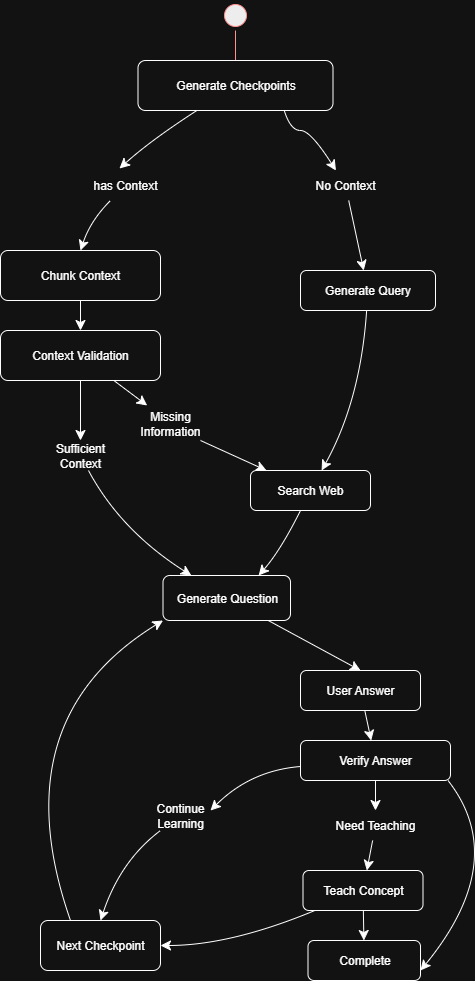

The diagram above was exported from draw.io. Its source (the exported page's mxGraphModel, read from the mxfile embedded in the PNG):
<mxGraphModel dx="703" dy="794" grid="1" gridSize="10" guides="1" tooltips="1" connect="1" arrows="1" fold="1" page="1" pageScale="1" pageWidth="850" pageHeight="1100" math="0" shadow="0">
  <root>
    <mxCell id="0" />
    <mxCell id="1" parent="0" />
    <mxCell id="3C_eNhMyUMVelp7U_x08-1" value="" style="ellipse;html=1;shape=startState;fillColor=#000000;strokeColor=#ff0000;" parent="1" vertex="1">
      <mxGeometry x="300" y="80" width="30" height="30" as="geometry" />
    </mxCell>
    <mxCell id="3C_eNhMyUMVelp7U_x08-2" value="" style="edgeStyle=orthogonalEdgeStyle;html=1;verticalAlign=bottom;endArrow=open;endSize=8;strokeColor=#ff0000;rounded=0;fontSize=12;curved=1;" parent="1" source="3C_eNhMyUMVelp7U_x08-1" edge="1">
      <mxGeometry relative="1" as="geometry">
        <mxPoint x="315" y="170" as="targetPoint" />
      </mxGeometry>
    </mxCell>
    <mxCell id="3C_eNhMyUMVelp7U_x08-10" style="edgeStyle=none;curved=1;rounded=0;orthogonalLoop=1;jettySize=auto;html=1;exitX=0.75;exitY=1;exitDx=0;exitDy=0;fontSize=12;startSize=8;endSize=8;" parent="1" source="3C_eNhMyUMVelp7U_x08-3" target="3C_eNhMyUMVelp7U_x08-11" edge="1">
      <mxGeometry relative="1" as="geometry">
        <mxPoint x="440" y="240" as="targetPoint" />
        <Array as="points">
          <mxPoint x="370" y="210" />
          <mxPoint x="390" y="210" />
        </Array>
      </mxGeometry>
    </mxCell>
    <mxCell id="3C_eNhMyUMVelp7U_x08-3" value="Generate Checkpoints" style="rounded=1;whiteSpace=wrap;html=1;" parent="1" vertex="1">
      <mxGeometry x="217.5" y="140" width="195" height="50" as="geometry" />
    </mxCell>
    <mxCell id="3C_eNhMyUMVelp7U_x08-14" style="edgeStyle=none;curved=1;rounded=0;orthogonalLoop=1;jettySize=auto;html=1;fontSize=12;startSize=8;endSize=8;" parent="1" source="3C_eNhMyUMVelp7U_x08-4" target="3C_eNhMyUMVelp7U_x08-15" edge="1">
      <mxGeometry relative="1" as="geometry">
        <mxPoint x="160" y="440" as="targetPoint" />
      </mxGeometry>
    </mxCell>
    <mxCell id="3C_eNhMyUMVelp7U_x08-4" value="Chunk Context" style="whiteSpace=wrap;html=1;rounded=1;" parent="1" vertex="1">
      <mxGeometry x="80" y="330" width="160" height="50" as="geometry" />
    </mxCell>
    <mxCell id="3C_eNhMyUMVelp7U_x08-7" value="" style="edgeStyle=none;curved=1;rounded=0;orthogonalLoop=1;jettySize=auto;html=1;fontSize=12;startSize=8;endSize=8;entryX=0.414;entryY=-0.067;entryDx=0;entryDy=0;entryPerimeter=0;" parent="1" source="3C_eNhMyUMVelp7U_x08-3" target="3C_eNhMyUMVelp7U_x08-6" edge="1">
      <mxGeometry relative="1" as="geometry">
        <mxPoint x="267" y="220" as="sourcePoint" />
        <mxPoint x="167" y="350" as="targetPoint" />
        <Array as="points">
          <mxPoint x="230" y="220" />
        </Array>
      </mxGeometry>
    </mxCell>
    <mxCell id="3C_eNhMyUMVelp7U_x08-9" style="edgeStyle=none;curved=1;rounded=0;orthogonalLoop=1;jettySize=auto;html=1;entryX=0.5;entryY=0;entryDx=0;entryDy=0;fontSize=12;startSize=8;endSize=8;" parent="1" source="3C_eNhMyUMVelp7U_x08-6" target="3C_eNhMyUMVelp7U_x08-4" edge="1">
      <mxGeometry relative="1" as="geometry">
        <Array as="points">
          <mxPoint x="170" y="300" />
        </Array>
      </mxGeometry>
    </mxCell>
    <mxCell id="3C_eNhMyUMVelp7U_x08-6" value="has Context" style="text;html=1;align=center;verticalAlign=middle;whiteSpace=wrap;rounded=0;" parent="1" vertex="1">
      <mxGeometry x="170" y="250" width="70" height="30" as="geometry" />
    </mxCell>
    <mxCell id="3C_eNhMyUMVelp7U_x08-12" style="edgeStyle=none;curved=1;rounded=0;orthogonalLoop=1;jettySize=auto;html=1;fontSize=12;startSize=8;endSize=8;" parent="1" source="3C_eNhMyUMVelp7U_x08-11" target="3C_eNhMyUMVelp7U_x08-13" edge="1">
      <mxGeometry relative="1" as="geometry">
        <mxPoint x="455" y="320" as="targetPoint" />
      </mxGeometry>
    </mxCell>
    <mxCell id="3C_eNhMyUMVelp7U_x08-11" value="No Context" style="text;html=1;align=center;verticalAlign=middle;whiteSpace=wrap;rounded=0;" parent="1" vertex="1">
      <mxGeometry x="380" y="250" width="90" height="30" as="geometry" />
    </mxCell>
    <mxCell id="3C_eNhMyUMVelp7U_x08-18" style="edgeStyle=none;curved=1;rounded=0;orthogonalLoop=1;jettySize=auto;html=1;fontSize=12;startSize=8;endSize=8;" parent="1" source="3C_eNhMyUMVelp7U_x08-13" target="3C_eNhMyUMVelp7U_x08-19" edge="1">
      <mxGeometry relative="1" as="geometry">
        <mxPoint x="430" y="480" as="targetPoint" />
        <Array as="points">
          <mxPoint x="440" y="480" />
        </Array>
      </mxGeometry>
    </mxCell>
    <mxCell id="3C_eNhMyUMVelp7U_x08-13" value="Generate Query" style="rounded=1;whiteSpace=wrap;html=1;" parent="1" vertex="1">
      <mxGeometry x="380" y="350" width="135" height="40" as="geometry" />
    </mxCell>
    <mxCell id="3C_eNhMyUMVelp7U_x08-16" style="edgeStyle=none;curved=1;rounded=0;orthogonalLoop=1;jettySize=auto;html=1;fontSize=12;startSize=8;endSize=8;" parent="1" source="3C_eNhMyUMVelp7U_x08-15" target="3C_eNhMyUMVelp7U_x08-17" edge="1">
      <mxGeometry relative="1" as="geometry">
        <mxPoint x="250" y="500" as="targetPoint" />
      </mxGeometry>
    </mxCell>
    <mxCell id="3C_eNhMyUMVelp7U_x08-21" style="edgeStyle=none;curved=1;rounded=0;orthogonalLoop=1;jettySize=auto;html=1;fontSize=12;startSize=8;endSize=8;" parent="1" source="3C_eNhMyUMVelp7U_x08-15" target="3C_eNhMyUMVelp7U_x08-22" edge="1">
      <mxGeometry relative="1" as="geometry">
        <mxPoint x="160" y="510" as="targetPoint" />
      </mxGeometry>
    </mxCell>
    <mxCell id="3C_eNhMyUMVelp7U_x08-15" value="Context Validation" style="rounded=1;whiteSpace=wrap;html=1;" parent="1" vertex="1">
      <mxGeometry x="80" y="410" width="160" height="50" as="geometry" />
    </mxCell>
    <mxCell id="3C_eNhMyUMVelp7U_x08-20" style="edgeStyle=none;curved=1;rounded=0;orthogonalLoop=1;jettySize=auto;html=1;exitX=1;exitY=1;exitDx=0;exitDy=0;fontSize=12;startSize=8;endSize=8;" parent="1" source="3C_eNhMyUMVelp7U_x08-17" target="3C_eNhMyUMVelp7U_x08-19" edge="1">
      <mxGeometry relative="1" as="geometry" />
    </mxCell>
    <mxCell id="3C_eNhMyUMVelp7U_x08-17" value="Missing Information" style="text;html=1;align=center;verticalAlign=middle;whiteSpace=wrap;rounded=0;" parent="1" vertex="1">
      <mxGeometry x="220" y="485" width="60" height="35" as="geometry" />
    </mxCell>
    <mxCell id="3C_eNhMyUMVelp7U_x08-25" style="edgeStyle=none;curved=1;rounded=0;orthogonalLoop=1;jettySize=auto;html=1;entryX=0.75;entryY=0;entryDx=0;entryDy=0;fontSize=12;startSize=8;endSize=8;" parent="1" source="3C_eNhMyUMVelp7U_x08-19" target="3C_eNhMyUMVelp7U_x08-23" edge="1">
      <mxGeometry relative="1" as="geometry">
        <Array as="points">
          <mxPoint x="360" y="630" />
        </Array>
      </mxGeometry>
    </mxCell>
    <mxCell id="3C_eNhMyUMVelp7U_x08-19" value="Search Web" style="rounded=1;whiteSpace=wrap;html=1;" parent="1" vertex="1">
      <mxGeometry x="330" y="550" width="120" height="40" as="geometry" />
    </mxCell>
    <mxCell id="3C_eNhMyUMVelp7U_x08-24" value="" style="edgeStyle=none;curved=1;rounded=0;orthogonalLoop=1;jettySize=auto;html=1;fontSize=12;startSize=8;endSize=8;" parent="1" source="3C_eNhMyUMVelp7U_x08-22" target="3C_eNhMyUMVelp7U_x08-23" edge="1">
      <mxGeometry relative="1" as="geometry">
        <Array as="points">
          <mxPoint x="200" y="610" />
        </Array>
      </mxGeometry>
    </mxCell>
    <mxCell id="3C_eNhMyUMVelp7U_x08-22" value="Sufficient Context" style="text;html=1;align=center;verticalAlign=middle;whiteSpace=wrap;rounded=0;" parent="1" vertex="1">
      <mxGeometry x="130" y="520" width="60" height="30" as="geometry" />
    </mxCell>
    <mxCell id="-0pm0uTHrqngg03SBkyc-1" style="edgeStyle=none;curved=1;rounded=0;orthogonalLoop=1;jettySize=auto;html=1;fontSize=12;startSize=8;endSize=8;entryX=0.5;entryY=0;entryDx=0;entryDy=0;" edge="1" parent="1" source="3C_eNhMyUMVelp7U_x08-23" target="-0pm0uTHrqngg03SBkyc-3">
      <mxGeometry relative="1" as="geometry">
        <mxPoint x="430" y="760" as="targetPoint" />
      </mxGeometry>
    </mxCell>
    <mxCell id="3C_eNhMyUMVelp7U_x08-23" value="Generate Question" style="rounded=1;whiteSpace=wrap;html=1;" parent="1" vertex="1">
      <mxGeometry x="242.5" y="655" width="127.5" height="45" as="geometry" />
    </mxCell>
    <mxCell id="-0pm0uTHrqngg03SBkyc-5" value="" style="edgeStyle=none;curved=1;rounded=0;orthogonalLoop=1;jettySize=auto;html=1;fontSize=12;startSize=8;endSize=8;" edge="1" parent="1" source="-0pm0uTHrqngg03SBkyc-3" target="-0pm0uTHrqngg03SBkyc-4">
      <mxGeometry relative="1" as="geometry" />
    </mxCell>
    <mxCell id="-0pm0uTHrqngg03SBkyc-3" value="User Answer" style="rounded=1;whiteSpace=wrap;html=1;" vertex="1" parent="1">
      <mxGeometry x="380" y="750" width="120" height="40" as="geometry" />
    </mxCell>
    <mxCell id="-0pm0uTHrqngg03SBkyc-7" value="" style="edgeStyle=none;curved=1;rounded=0;orthogonalLoop=1;jettySize=auto;html=1;fontSize=12;startSize=8;endSize=8;entryX=0.5;entryY=0;entryDx=0;entryDy=0;" edge="1" parent="1" source="-0pm0uTHrqngg03SBkyc-4" target="-0pm0uTHrqngg03SBkyc-8">
      <mxGeometry relative="1" as="geometry" />
    </mxCell>
    <mxCell id="-0pm0uTHrqngg03SBkyc-11" value="" style="edgeStyle=none;curved=1;rounded=0;orthogonalLoop=1;jettySize=auto;html=1;fontSize=12;startSize=8;endSize=8;" edge="1" parent="1" source="-0pm0uTHrqngg03SBkyc-4">
      <mxGeometry relative="1" as="geometry">
        <mxPoint x="290" y="890" as="targetPoint" />
        <Array as="points">
          <mxPoint x="330" y="850" />
        </Array>
      </mxGeometry>
    </mxCell>
    <mxCell id="-0pm0uTHrqngg03SBkyc-20" style="edgeStyle=none;curved=1;rounded=0;orthogonalLoop=1;jettySize=auto;html=1;fontSize=12;startSize=8;endSize=8;exitX=1;exitY=1;exitDx=0;exitDy=0;" edge="1" parent="1">
      <mxGeometry relative="1" as="geometry">
        <mxPoint x="500" y="1050" as="targetPoint" />
        <mxPoint x="527.5" y="860" as="sourcePoint" />
        <Array as="points">
          <mxPoint x="590" y="940" />
        </Array>
      </mxGeometry>
    </mxCell>
    <mxCell id="-0pm0uTHrqngg03SBkyc-4" value="Verify Answer" style="whiteSpace=wrap;html=1;rounded=1;" vertex="1" parent="1">
      <mxGeometry x="380" y="820" width="150" height="40" as="geometry" />
    </mxCell>
    <mxCell id="-0pm0uTHrqngg03SBkyc-16" style="edgeStyle=none;curved=1;rounded=0;orthogonalLoop=1;jettySize=auto;html=1;entryX=1;entryY=0.5;entryDx=0;entryDy=0;fontSize=12;startSize=8;endSize=8;" edge="1" parent="1" source="-0pm0uTHrqngg03SBkyc-6" target="-0pm0uTHrqngg03SBkyc-15">
      <mxGeometry relative="1" as="geometry">
        <Array as="points">
          <mxPoint x="310" y="1025" />
        </Array>
      </mxGeometry>
    </mxCell>
    <mxCell id="-0pm0uTHrqngg03SBkyc-19" value="" style="edgeStyle=none;curved=1;rounded=0;orthogonalLoop=1;jettySize=auto;html=1;fontSize=12;startSize=8;endSize=8;" edge="1" parent="1" source="-0pm0uTHrqngg03SBkyc-6" target="-0pm0uTHrqngg03SBkyc-18">
      <mxGeometry relative="1" as="geometry" />
    </mxCell>
    <mxCell id="-0pm0uTHrqngg03SBkyc-6" value="Teach Concept" style="whiteSpace=wrap;html=1;rounded=1;" vertex="1" parent="1">
      <mxGeometry x="382.5" y="950" width="120" height="40" as="geometry" />
    </mxCell>
    <mxCell id="-0pm0uTHrqngg03SBkyc-9" style="edgeStyle=none;curved=1;rounded=0;orthogonalLoop=1;jettySize=auto;html=1;fontSize=12;startSize=8;endSize=8;" edge="1" parent="1" source="-0pm0uTHrqngg03SBkyc-8" target="-0pm0uTHrqngg03SBkyc-6">
      <mxGeometry relative="1" as="geometry" />
    </mxCell>
    <mxCell id="-0pm0uTHrqngg03SBkyc-8" value="Need Teaching" style="text;html=1;align=center;verticalAlign=middle;whiteSpace=wrap;rounded=0;" vertex="1" parent="1">
      <mxGeometry x="410" y="890" width="90" height="30" as="geometry" />
    </mxCell>
    <mxCell id="-0pm0uTHrqngg03SBkyc-14" style="edgeStyle=none;curved=1;rounded=0;orthogonalLoop=1;jettySize=auto;html=1;entryX=0.5;entryY=0;entryDx=0;entryDy=0;fontSize=12;startSize=8;endSize=8;" edge="1" parent="1" source="-0pm0uTHrqngg03SBkyc-12" target="-0pm0uTHrqngg03SBkyc-15">
      <mxGeometry relative="1" as="geometry">
        <mxPoint x="260" y="955" as="targetPoint" />
        <Array as="points">
          <mxPoint x="200" y="940" />
        </Array>
      </mxGeometry>
    </mxCell>
    <mxCell id="-0pm0uTHrqngg03SBkyc-12" value="Continue Learning" style="text;html=1;align=center;verticalAlign=middle;whiteSpace=wrap;rounded=0;" vertex="1" parent="1">
      <mxGeometry x="230" y="880" width="60" height="30" as="geometry" />
    </mxCell>
    <mxCell id="-0pm0uTHrqngg03SBkyc-17" style="edgeStyle=none;curved=1;rounded=0;orthogonalLoop=1;jettySize=auto;html=1;exitX=0.25;exitY=0;exitDx=0;exitDy=0;entryX=0;entryY=1;entryDx=0;entryDy=0;fontSize=12;startSize=8;endSize=8;" edge="1" parent="1" source="-0pm0uTHrqngg03SBkyc-15" target="3C_eNhMyUMVelp7U_x08-23">
      <mxGeometry relative="1" as="geometry">
        <Array as="points">
          <mxPoint x="80" y="800" />
        </Array>
      </mxGeometry>
    </mxCell>
    <mxCell id="-0pm0uTHrqngg03SBkyc-15" value="Next Checkpoint" style="rounded=1;whiteSpace=wrap;html=1;" vertex="1" parent="1">
      <mxGeometry x="120" y="1000" width="120" height="50" as="geometry" />
    </mxCell>
    <mxCell id="-0pm0uTHrqngg03SBkyc-18" value="Complete" style="whiteSpace=wrap;html=1;rounded=1;" vertex="1" parent="1">
      <mxGeometry x="387.5" y="1020" width="112.5" height="40" as="geometry" />
    </mxCell>
  </root>
</mxGraphModel>